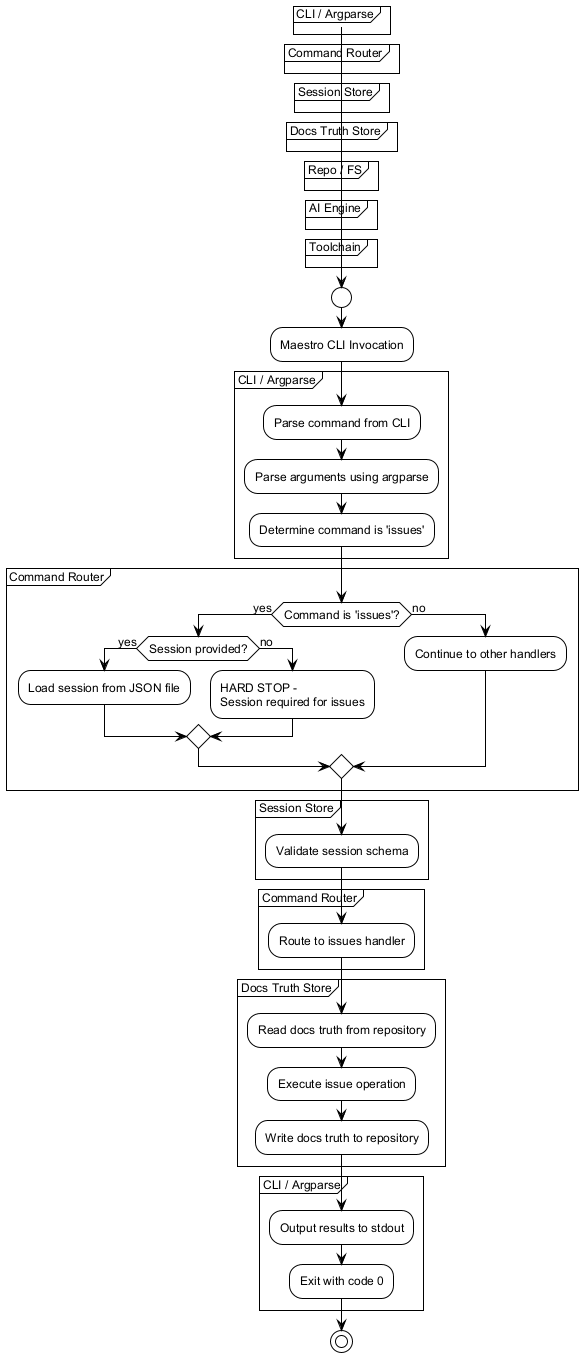

The diagram above was rendered by PlantUML. Its source (embedded in the PNG):
@startuml
!include /home/sblo/Dev/Maestro/docs/workflows/internal/_shared.puml

start
:Maestro CLI Invocation;

partition "CLI / Argparse" {
    ENTRYPOINT()
    PARSE_ARGS()
    :Determine command is 'issues';
}

partition "Command Router" {
    if (Command is 'issues'?) then (yes)
        if (Session provided?) then (yes)
            LOAD_SESSION()
        else (no)
            HARD_STOP("Session required for issues")
        endif
    else (no)
        :Continue to other handlers;
    endif
}

partition "Session Store" {
    :Validate session schema;
}

partition "Command Router" {
    :Route to issues handler;
}

partition "Docs Truth Store" {
    READ_DOCS_TRUTH()
    :Execute issue operation;
    WRITE_DOCS_TRUTH()
}

partition "CLI / Argparse" {
    :Output results to stdout;
    EXIT_OK()
}

stop
@enduml